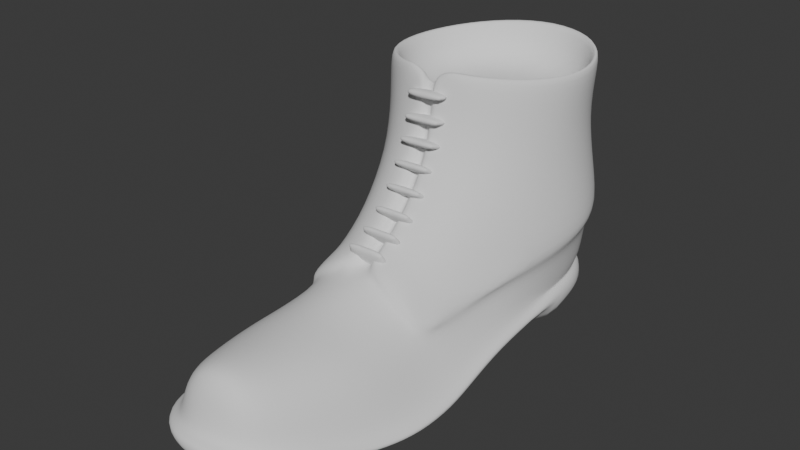 # Source: MilitaryBoots_HIGHPOLY.blend  (saved by Blender 4.3.34; exported with 4.5.12 LTS)
import bpy
from mathutils import Matrix  # noqa: F401  (used for matrix-valued properties, if any)

bpy.ops.wm.read_factory_settings(use_empty=True)
scene = bpy.context.scene
scene.name = 'Scene'

# ---- world
world_world = bpy.data.worlds.new('World'); scene.world = world_world
world_world.use_nodes = True; world_world.node_tree.nodes.clear()
_N = world_world.node_tree.nodes; _L = world_world.node_tree.links
n0 = _N.new('ShaderNodeOutputWorld'); n0.name = 'World Output'; n0.location = (300, 300)
n1 = _N.new('ShaderNodeBackground'); n1.name = 'Background'; n1.location = (10, 300)
n1.inputs[0].default_value = (0.05088, 0.05088, 0.05088, 1.0)
_L.new(n1.outputs[0], n0.inputs[0])
n0.is_active_output = True
world_world.color = (0.05088, 0.05088, 0.05088)
world_world.use_sun_shadow = False
world_world.sun_shadow_jitter_overblur = 0.0

# ---- meshes
me_militaryboots_highpoly = bpy.data.meshes.new('MilitaryBoots_HIGHPOLY')
me_militaryboots_highpoly.from_pydata([(0.1309, 0.07352, 0.0), (0.07739, 0.03675, 0.0), (0.1032, 0.06228, 0.0), (0.16, 0.0666, 0.0), (0.1778, 0.04041, 0.0), (0.1832, 0.0172, 0.0), (0.07191, 0.01345, 0.0), (0.186, -0.02211, 0.0), (0.06891, -0.02484, 0.0), (0.1873, -0.05958, 0.01195), (0.1894, -0.08712, 0.006152), (0.1913, -0.1084, 0.001744), (0.1905, -0.1329, 0.0), (0.186, -0.1532, 0.0005515), (0.1786, -0.1763, 0.003872), (0.1674, -0.2037, 0.009962), (0.1499, -0.2232, 0.01476), (0.07247, -0.05976, 0.01195), (0.07309, -0.08794, 0.006152), (0.07134, -0.1084, 0.001744), (0.06801, -0.1329, 0.0), (0.06801, -0.1532, 0.0005515), (0.07309, -0.1763, 0.003872), (0.08305, -0.2073, 0.009962), (0.1043, -0.2276, 0.01476), (0.1271, -0.2301, 0.01586), (0.186, -0.02211, 0.015), (0.06891, -0.02484, 0.015), (0.1314, 0.06573, 0.025), (0.08366, 0.03375, 0.025), (0.1077, 0.05612, 0.025), (0.1561, 0.05985, 0.025), (0.1716, 0.03708, 0.025), (0.1765, 0.01594, 0.025), (0.07858, 0.01217, 0.025), (0.1793, -0.02255, 0.02499), (0.1805, -0.05953, 0.02194), (0.1827, -0.08776, 0.01602), (0.1845, -0.1084, 0.01168), (0.1795, -0.1532, 0.01034), (0.1724, -0.1763, 0.01333), (0.1617, -0.1995, 0.01899), (0.1463, -0.2167, 0.02316), (0.07926, -0.05974, 0.02192), (0.07476, -0.1532, 0.01044), (0.0795, -0.1763, 0.01345), (0.08878, -0.203, 0.01905), (0.1072, -0.2206, 0.02314), (0.1266, -0.2227, 0.02411), (0.07569, -0.02475, 0.02503), (0.1778, 0.04041, 0.025), (0.1832, 0.0172, 0.025), (0.16, 0.0666, 0.025), (0.07739, 0.03675, 0.025), (0.1032, 0.06228, 0.025), (0.1309, 0.07352, 0.025), (0.07191, 0.01345, 0.025), (0.06891, -0.02484, 0.025), (0.07247, -0.05976, 0.02195), (0.1873, -0.05958, 0.02195), (0.1894, -0.08712, 0.01615), (0.1913, -0.1084, 0.01174), (0.1905, -0.1329, 0.01), (0.186, -0.1532, 0.01055), (0.1786, -0.1763, 0.01387), (0.1674, -0.2037, 0.01996), (0.1499, -0.2232, 0.02476), (0.07309, -0.08794, 0.01615), (0.07134, -0.1084, 0.01174), (0.06801, -0.1329, 0.01), (0.06801, -0.1532, 0.01055), (0.07309, -0.1763, 0.01387), (0.08305, -0.2073, 0.01996), (0.1043, -0.2276, 0.02476), (0.1271, -0.2301, 0.02586), (0.186, -0.02211, 0.025), (0.1707, -0.1329, 0.03674), (0.08736, -0.08533, 0.04278), (0.1484, -0.1093, 0.05884), (0.1259, -0.1763, 0.05676), (0.1253, -0.2012, 0.05812), (0.1495, -0.1763, 0.05231), (0.1435, -0.2004, 0.05311), (0.1027, -0.1763, 0.05168), (0.107, -0.2021, 0.05314), (0.08726, -0.1763, 0.0368), (0.095, -0.2027, 0.03802), (0.1648, -0.1763, 0.03619), (0.1562, -0.1997, 0.03723), (0.1703, -0.1532, 0.03603), (0.1525, -0.1532, 0.05206), (0.1268, -0.1532, 0.05685), (0.1016, -0.1532, 0.0522), (0.08394, -0.1532, 0.03642), (0.1462, -0.214, 0.04064), (0.1262, -0.2175, 0.04374), (0.1065, -0.2168, 0.04075), (0.139, -0.2079, 0.05208), (0.1258, -0.2112, 0.05451), (0.1127, -0.21, 0.05204), (0.1779, 0.03924, 0.03093), (0.1805, 0.01069, 0.02916), (0.16, 0.0666, 0.031), (0.07669, 0.03579, 0.03093), (0.1032, 0.06228, 0.031), (0.1309, 0.07352, 0.031), (0.07409, 0.006501, 0.02908), (0.105, -0.1088, 0.05907), (0.1269, -0.1329, 0.05912), (0.06924, 0.01066, 0.05823), (0.07282, -0.02277, 0.05267), (0.07882, 0.03963, 0.06355), (0.1021, 0.06349, 0.06965), (0.128, 0.07581, 0.07251), (0.1574, 0.06752, 0.07035), (0.1786, 0.04251, 0.06433), (0.1851, 0.01478, 0.05885), (0.1811, -0.01754, 0.05303), (0.081, -0.05401, 0.04772), (0.1725, -0.05415, 0.04747), (0.1259, 0.07279, 0.1633), (0.09804, 0.06302, 0.162), (0.07716, 0.04085, 0.16), (0.06781, 0.01212, 0.1585), (0.0761, -0.01639, 0.1598), (0.09634, -0.03475, 0.1622), (0.1495, -0.03181, 0.1621), (0.1698, -0.01049, 0.1597), (0.1786, 0.01797, 0.1585), (0.1713, 0.046, 0.1597), (0.1538, 0.06604, 0.162), (0.1679, -0.09661, 0.041), (0.1595, -0.1082, 0.04776), (0.1645, -0.1045, 0.04309), (0.08824, -0.09661, 0.04171), (0.09583, -0.108, 0.0492), (0.09102, -0.1047, 0.04425), (0.1838, -0.1329, 0.009972), (0.07967, -0.0877, 0.01616), (0.07779, -0.1084, 0.01134), (0.07476, -0.1329, 0.009924), (0.1494, -0.1328, 0.05252), (0.1037, -0.1328, 0.05327), (0.08361, -0.1329, 0.03682), (0.1693, -0.08215, 0.04279), (0.1225, -0.09077, 0.07204), (0.1278, -0.09074, 0.07208), (0.1254, -0.04397, 0.1384), (0.1203, -0.04408, 0.1385), (0.1221, -0.06907, 0.08814), (0.1275, -0.06902, 0.08815), (0.1214, -0.05146, 0.1124), (0.1266, -0.05137, 0.1124), (0.1368, -0.1071, 0.06405), (0.1289, -0.09872, 0.0682), (0.1312, -0.1046, 0.06622), (0.1149, -0.107, 0.06386), (0.122, -0.09937, 0.06798), (0.1198, -0.1047, 0.06598), (0.1111, -0.03836, 0.1631), (0.12, -0.04304, 0.155), (0.1164, -0.03927, 0.1608), (0.1322, -0.03785, 0.1631), (0.125, -0.04292, 0.155), (0.127, -0.03907, 0.1608), (0.06692, -0.02458, 0.0535), (0.07564, -0.05571, 0.05038), (0.1778, -0.0556, 0.05049), (0.187, -0.01926, 0.05415), (0.1912, 0.01483, 0.05966), (0.1842, 0.04504, 0.06515), (0.161, 0.07252, 0.07113), (0.09841, 0.06846, 0.07002), (0.07343, 0.04273, 0.06382), (0.06303, 0.01102, 0.05857), (0.1275, 0.08199, 0.07309), (0.0822, -0.08659, 0.04602), (0.0949, 0.06777, 0.1608), (0.1253, 0.0784, 0.1623), (0.07225, 0.04391, 0.1587), (0.06211, 0.01214, 0.1574), (0.07114, -0.01948, 0.1593), (0.0935, -0.03974, 0.1623), (0.1748, -0.01339, 0.1595), (0.1526, -0.03665, 0.1624), (0.1843, 0.01793, 0.1579), (0.176, 0.04891, 0.159), (0.1563, 0.0709, 0.1611), (0.06488, 0.0112, 0.1296), (0.0728, -0.02039, 0.1321), (0.07553, 0.04169, 0.1285), (0.09757, 0.06527, 0.1303), (0.1252, 0.07591, 0.1312), (0.1533, 0.06799, 0.1307), (0.1725, 0.04573, 0.1287), (0.1816, 0.01471, 0.1297), (0.1744, -0.01555, 0.1322), (0.09524, -0.04295, 0.136), (0.09707, -0.05172, 0.1116), (0.09937, -0.06878, 0.08858), (0.1017, -0.08936, 0.07356), (0.1524, -0.05069, 0.1115), (0.1516, -0.04164, 0.1359), (0.1517, -0.06805, 0.08866), (0.1501, -0.08883, 0.0738), (0.1517, -0.1113, 0.06371), (0.1016, -0.111, 0.06379), (0.06592, 0.01125, 0.09486), (0.07446, -0.02453, 0.09827), (0.07657, 0.04165, 0.09546), (0.09909, 0.06637, 0.09904), (0.1268, 0.07729, 0.1009), (0.1569, 0.06984, 0.09965), (0.1772, 0.04512, 0.09593), (0.1852, 0.01525, 0.09519), (0.1767, -0.02101, 0.09863), (0.08688, -0.06195, 0.06892), (0.1654, -0.06155, 0.06911), (0.1639, -0.1096, 0.05189), (0.1692, -0.1056, 0.04706), (0.1727, -0.09744, 0.0449), (0.09122, -0.1096, 0.05307), (0.08306, -0.09716, 0.04511), (0.086, -0.1056, 0.04783), (0.1742, -0.08343, 0.04647), (0.1271, -0.05655, 0.115), (0.1259, -0.04812, 0.1394), (0.1201, -0.04828, 0.1394), (0.121, -0.0567, 0.115), (0.1278, -0.0733, 0.09236), (0.1216, -0.07341, 0.0923), (0.1281, -0.09377, 0.07728), (0.1219, -0.09385, 0.07721), (0.1326, -0.1068, 0.0719), (0.113, -0.1095, 0.06924), (0.1386, -0.1095, 0.06951), (0.1294, -0.1007, 0.074), (0.1183, -0.1069, 0.07162), (0.1215, -0.1014, 0.07376), (0.1197, -0.04654, 0.1554), (0.1158, -0.04545, 0.1612), (0.1097, -0.04392, 0.1635), (0.1254, -0.04637, 0.1554), (0.1337, -0.0434, 0.1636), (0.1277, -0.04519, 0.1613), (0.1193, -0.03924, 0.155), (0.1248, -0.0393, 0.155), (0.1257, 0.06807, 0.1342), (0.1006, 0.05927, 0.1342), (0.08063, 0.03943, 0.1342), (0.07343, 0.01344, 0.1342), (0.08089, -0.01222, 0.1342), (0.09911, -0.02875, 0.1342), (0.147, -0.0261, 0.1342), (0.1653, -0.006911, 0.1342), (0.1734, 0.01867, 0.1342), (0.1666, 0.04395, 0.1342), (0.1508, 0.06199, 0.1342), (0.1094, -0.03207, 0.1342), (0.1165, -0.03325, 0.1342), (0.1355, -0.03113, 0.1342), (0.1269, -0.03328, 0.1342), (0.1239, 0.01746, 0.1342), (0.1123, -0.09677, 0.06035), (0.1121, -0.09219, 0.06258), (0.1385, -0.09589, 0.06053), (0.1383, -0.09132, 0.06276), (0.1169, -0.1051, 0.07775), (0.1126, -0.1034, 0.0739), (0.1139, -0.1046, 0.07662), (0.1124, -0.09879, 0.07613), (0.1167, -0.1005, 0.07998), (0.1137, -0.1001, 0.07885), (0.1388, -0.1025, 0.07408), (0.1346, -0.1045, 0.07792), (0.1376, -0.1039, 0.0768), (0.1344, -0.09995, 0.08015), (0.1386, -0.09791, 0.07631), (0.1374, -0.09929, 0.07903), (0.1123, -0.08254, 0.06756), (0.1121, -0.07846, 0.07061), (0.1385, -0.08171, 0.0679), (0.1383, -0.07764, 0.07095), (0.1169, -0.09395, 0.08309), (0.1126, -0.09156, 0.07963), (0.1139, -0.09332, 0.08206), (0.1124, -0.08748, 0.08268), (0.1167, -0.08987, 0.08614), (0.1137, -0.08924, 0.08511), (0.1388, -0.09073, 0.07997), (0.1346, -0.09345, 0.08336), (0.1376, -0.09259, 0.08239), (0.1344, -0.08937, 0.08641), (0.1386, -0.08665, 0.08302), (0.1374, -0.08851, 0.08543), (0.112, -0.07066, 0.07604), (0.1118, -0.06678, 0.07934), (0.1382, -0.06986, 0.07643), (0.138, -0.06598, 0.07973), (0.1165, -0.08304, 0.09081), (0.1122, -0.08043, 0.08751), (0.1135, -0.08234, 0.08983), (0.112, -0.07655, 0.09082), (0.1164, -0.07916, 0.09412), (0.1133, -0.07846, 0.09313), (0.1384, -0.07962, 0.08791), (0.1342, -0.08255, 0.09112), (0.1372, -0.08163, 0.09019), (0.134, -0.07868, 0.09442), (0.1382, -0.07575, 0.09121), (0.137, -0.07775, 0.0935), (0.1113, -0.05764, 0.08821), (0.1111, -0.0546, 0.09229), (0.1375, -0.05695, 0.08878), (0.1373, -0.0539, 0.09285), (0.1158, -0.07299, 0.09988), (0.1115, -0.06971, 0.09724), (0.1128, -0.07209, 0.09908), (0.1113, -0.06666, 0.1013), (0.1157, -0.06994, 0.104), (0.1126, -0.06904, 0.1032), (0.1377, -0.06902, 0.0978), (0.1335, -0.07258, 0.1003), (0.1365, -0.07148, 0.09959), (0.1333, -0.06954, 0.1044), (0.1375, -0.06597, 0.1019), (0.1363, -0.06843, 0.1037), (0.1104, -0.04876, 0.1004), (0.1102, -0.04604, 0.1047), (0.1366, -0.04811, 0.101), (0.1364, -0.04539, 0.1053), (0.115, -0.06496, 0.1109), (0.1106, -0.06149, 0.1085), (0.1119, -0.064, 0.1101), (0.1104, -0.05877, 0.1128), (0.1148, -0.06224, 0.1152), (0.1117, -0.06128, 0.1144), (0.1368, -0.06084, 0.1091), (0.1326, -0.06459, 0.1113), (0.1356, -0.06344, 0.1107), (0.1324, -0.06187, 0.1156), (0.1366, -0.05812, 0.1134), (0.1354, -0.06071, 0.115), (0.1105, -0.04167, 0.1158), (0.1104, -0.03998, 0.1207), (0.1368, -0.04117, 0.1166), (0.1366, -0.03949, 0.1214), (0.1151, -0.0598, 0.1224), (0.1108, -0.05589, 0.1208), (0.1121, -0.0587, 0.1219), (0.1106, -0.0542, 0.1256), (0.115, -0.05812, 0.1272), (0.1119, -0.05702, 0.1267), (0.137, -0.05539, 0.1216), (0.1328, -0.05954, 0.1229), (0.1358, -0.05827, 0.1226), (0.1326, -0.05785, 0.1277), (0.1368, -0.0537, 0.1264), (0.1356, -0.05659, 0.1274), (0.1102, -0.03653, 0.1297), (0.11, -0.03544, 0.1346), (0.1364, -0.03613, 0.1305), (0.1362, -0.03504, 0.1354), (0.1148, -0.05533, 0.1339), (0.1104, -0.05125, 0.1329), (0.1117, -0.05418, 0.1336), (0.1103, -0.05016, 0.1379), (0.1146, -0.05424, 0.1389), (0.1116, -0.05309, 0.1386), (0.1366, -0.05085, 0.1337), (0.1324, -0.05513, 0.1345), (0.1354, -0.05383, 0.1343), (0.1323, -0.05404, 0.1394), (0.1365, -0.04976, 0.1387), (0.1353, -0.05274, 0.1393), (0.11, -0.04184, 0.1457), (0.1098, -0.04129, 0.1507), (0.1362, -0.04152, 0.1465), (0.136, -0.04097, 0.1516), (0.1144, -0.05209, 0.1469), (0.1101, -0.04793, 0.1463), (0.1114, -0.05091, 0.1467), (0.1099, -0.04738, 0.1514), (0.1142, -0.05155, 0.152), (0.1112, -0.05036, 0.1518), (0.1363, -0.04762, 0.1472), (0.1321, -0.05195, 0.1475), (0.1351, -0.05065, 0.1475), (0.1319, -0.0514, 0.1526), (0.1361, -0.04707, 0.1522), (0.1349, -0.0501, 0.1525)], [], [(0, 3, 2), (3, 4, 1, 2), (4, 5, 6, 1), (27, 26, 9, 17), (10, 18, 17, 9), (11, 19, 18, 10), (12, 20, 19, 11), (13, 21, 20, 12), (14, 22, 21, 13), (15, 23, 22, 14), (16, 24, 23, 15), (25, 24, 16), (5, 7, 8, 6), (8, 7, 26, 27), (15, 14, 64, 65), (1, 6, 56, 53), (16, 15, 65, 66), (9, 26, 75, 59), (17, 18, 67, 58), (18, 19, 68, 67), (19, 20, 69, 68), (106, 109, 111, 103), (20, 21, 70, 69), (57, 56, 27), (21, 22, 71, 70), (27, 17, 58, 57), (22, 23, 72, 71), (10, 9, 59, 60), (8, 27, 56, 6), (5, 4, 50, 51), (23, 24, 73, 72), (11, 10, 60, 61), (4, 3, 52, 50), (24, 25, 74, 73), (12, 11, 61, 62), (2, 1, 53, 54), (25, 16, 66, 74), (13, 12, 62, 63), (0, 2, 54, 55), (14, 13, 63, 64), (3, 0, 55, 52), (32, 33, 51, 50), (31, 32, 50, 52), (29, 30, 54, 53), (30, 28, 55, 54), (28, 31, 52, 55), (34, 29, 53, 56), (49, 34, 56, 57), (43, 49, 57, 58), (36, 37, 60, 59), (37, 38, 61, 60), (38, 137, 62, 61), (137, 39, 63, 62), (39, 40, 64, 63), (40, 41, 65, 64), (41, 42, 66, 65), (138, 43, 58, 67), (139, 138, 67, 68), (140, 139, 68, 69), (44, 140, 69, 70), (45, 44, 70, 71), (46, 45, 71, 72), (47, 46, 72, 73), (48, 47, 73, 74), (42, 48, 74, 66), (33, 35, 75, 51), (35, 36, 59, 75), (86, 85, 45, 46), (82, 81, 79, 80), (80, 79, 83, 84), (88, 87, 81, 82), (41, 40, 87, 88), (84, 83, 85, 86), (39, 89, 87, 40), (89, 90, 81, 87), (90, 91, 79, 81), (91, 92, 83, 79), (92, 93, 85, 83), (93, 44, 45, 85), (137, 76, 89, 39), (76, 141, 90, 89), (141, 108, 91, 90), (108, 142, 92, 91), (142, 143, 93, 92), (143, 140, 44, 93), (98, 97, 82, 80), (99, 98, 80, 84), (47, 48, 95, 96), (48, 42, 94, 95), (96, 95, 98, 99), (95, 94, 97, 98), (47, 96, 86, 46), (84, 86, 96, 99), (42, 41, 88, 94), (82, 97, 94, 88), (137, 38, 133, 76), (102, 114, 115, 100), (105, 113, 114, 102), (104, 112, 113, 105), (103, 111, 112, 104), (101, 100, 115, 116), (43, 118, 110, 49), (77, 118, 43, 138), (36, 119, 144, 37), (49, 106, 34), (49, 110, 109, 106), (33, 32, 100, 101), (32, 31, 102, 100), (31, 28, 105, 102), (28, 30, 104, 105), (30, 29, 103, 104), (29, 34, 106, 103), (35, 117, 119, 36), (117, 35, 101, 116), (35, 33, 101), (118, 77, 176, 166), (153, 78, 205, 235), (78, 132, 218, 205), (155, 153, 235, 233), (154, 155, 233, 236), (146, 154, 236, 231), (241, 240, 161, 159), (163, 147, 226, 242), (246, 245, 160, 163), (125, 182, 241, 159), (164, 246, 163), (114, 113, 175, 171), (148, 160, 239, 227), (113, 112, 172, 175), (120, 130, 187, 178), (109, 110, 165, 174), (130, 129, 186, 187), (111, 109, 174, 173), (145, 149, 230, 232), (129, 128, 185, 186), (131, 144, 224, 220), (112, 111, 173, 172), (150, 146, 231, 229), (128, 127, 183, 185), (216, 199, 198, 208), (140, 143, 136, 139), (136, 134, 77, 138, 139), (133, 132, 78, 141, 76), (115, 114, 171, 170), (127, 126, 184, 183), (116, 115, 170, 169), (149, 151, 228, 230), (125, 124, 181, 182), (144, 119, 167, 224), (117, 116, 169, 168), (152, 150, 229, 225), (124, 123, 180, 181), (136, 135, 221, 223), (119, 117, 168, 167), (123, 122, 179, 180), (152, 147, 148, 151), (150, 152, 151, 149), (146, 150, 149, 145), (134, 136, 223, 222), (110, 118, 166, 165), (151, 148, 227, 228), (122, 121, 177, 179), (157, 145, 232, 238), (77, 134, 222, 176), (121, 120, 178, 177), (145, 157, 154, 146), (154, 157, 158, 155), (108, 158, 156, 107, 142), (158, 108, 155), (158, 157, 238, 237), (135, 107, 206, 221), (147, 152, 225, 226), (156, 158, 237, 234), (133, 131, 220, 219), (107, 156, 234, 206), (132, 133, 219, 218), (147, 163, 160, 148), (188, 189, 181, 180), (190, 188, 180, 179), (191, 190, 179, 177), (192, 191, 177, 178), (193, 192, 178, 187), (194, 193, 187, 186), (195, 194, 186, 185), (196, 195, 185, 183), (234, 237, 200, 206), (201, 225, 229, 203), (202, 226, 225, 201), (227, 197, 198, 228), (228, 198, 199, 230), (230, 199, 200, 232), (203, 229, 231, 204), (168, 169, 214, 215), (215, 214, 195, 196), (169, 170, 213, 214), (214, 213, 194, 195), (170, 171, 212, 213), (213, 212, 193, 194), (171, 175, 211, 212), (212, 211, 192, 193), (175, 172, 210, 211), (211, 210, 191, 192), (172, 173, 209, 210), (210, 209, 190, 191), (173, 174, 207, 209), (209, 207, 188, 190), (174, 165, 208, 207), (207, 208, 189, 188), (182, 181, 189, 197), (184, 202, 196, 183), (201, 203, 217, 215), (233, 235, 205, 204), (197, 189, 208, 198), (215, 196, 202, 201), (206, 200, 223, 221), (176, 200, 199, 216), (168, 215, 217), (216, 208, 165), (205, 218, 219, 204), (224, 204, 219, 220), (222, 223, 200, 176), (236, 233, 204, 231), (237, 238, 232, 200), (202, 244, 242, 226), (240, 197, 227, 239), (244, 202, 184, 243), (162, 243, 184, 126), (164, 163, 242, 244), (162, 164, 244, 243), (161, 240, 239, 160), (160, 245, 161), (159, 161, 245, 259, 258), (128, 129, 256, 255), (120, 121, 248, 247), (245, 246, 261, 259), (129, 130, 257, 256), (121, 122, 249, 248), (125, 159, 258, 252), (130, 120, 247, 257), (122, 123, 250, 249), (123, 124, 251, 250), (162, 126, 253, 260), (124, 125, 252, 251), (126, 127, 254, 253), (127, 128, 255, 254), (252, 258, 262), (253, 254, 262), (260, 253, 262), (254, 255, 262), (261, 260, 262), (255, 256, 262), (247, 248, 262), (256, 257, 262), (248, 249, 262), (259, 261, 262), (257, 247, 262), (249, 250, 262), (250, 251, 262), (258, 259, 262), (251, 252, 262), (276, 271, 267, 274), (266, 277, 273, 265), (263, 268, 270, 264), (264, 266, 265, 263), (264, 270, 272, 271, 276, 278, 277, 266), (267, 271, 272, 269), (269, 272, 270, 268), (276, 274, 275, 278), (278, 275, 273, 277), (265, 273, 275, 274, 267, 269, 268, 263), (292, 287, 283, 290), (282, 293, 289, 281), (279, 284, 286, 280), (280, 282, 281, 279), (280, 286, 288, 287, 292, 294, 293, 282), (283, 287, 288, 285), (285, 288, 286, 284), (292, 290, 291, 294), (294, 291, 289, 293), (281, 289, 291, 290, 283, 285, 284, 279), (308, 303, 299, 306), (298, 309, 305, 297), (295, 300, 302, 296), (296, 298, 297, 295), (296, 302, 304, 303, 308, 310, 309, 298), (299, 303, 304, 301), (301, 304, 302, 300), (308, 306, 307, 310), (310, 307, 305, 309), (297, 305, 307, 306, 299, 301, 300, 295), (324, 319, 315, 322), (314, 325, 321, 313), (311, 316, 318, 312), (312, 314, 313, 311), (312, 318, 320, 319, 324, 326, 325, 314), (315, 319, 320, 317), (317, 320, 318, 316), (324, 322, 323, 326), (326, 323, 321, 325), (313, 321, 323, 322, 315, 317, 316, 311), (340, 335, 331, 338), (330, 341, 337, 329), (327, 332, 334, 328), (328, 330, 329, 327), (328, 334, 336, 335, 340, 342, 341, 330), (331, 335, 336, 333), (333, 336, 334, 332), (340, 338, 339, 342), (342, 339, 337, 341), (329, 337, 339, 338, 331, 333, 332, 327), (356, 351, 347, 354), (346, 357, 353, 345), (343, 348, 350, 344), (344, 346, 345, 343), (344, 350, 352, 351, 356, 358, 357, 346), (347, 351, 352, 349), (349, 352, 350, 348), (356, 354, 355, 358), (358, 355, 353, 357), (345, 353, 355, 354, 347, 349, 348, 343), (372, 367, 363, 370), (362, 373, 369, 361), (359, 364, 366, 360), (360, 362, 361, 359), (360, 366, 368, 367, 372, 374, 373, 362), (363, 367, 368, 365), (365, 368, 366, 364), (372, 370, 371, 374), (374, 371, 369, 373), (361, 369, 371, 370, 363, 365, 364, 359), (388, 383, 379, 386), (378, 389, 385, 377), (375, 380, 382, 376), (376, 378, 377, 375), (376, 382, 384, 383, 388, 390, 389, 378), (379, 383, 384, 381), (381, 384, 382, 380), (388, 386, 387, 390), (390, 387, 385, 389), (377, 385, 387, 386, 379, 381, 380, 375), (75, 26, 51), (7, 5, 51, 26), (204, 224, 217, 203), (135, 136, 143, 142, 107), (133, 38, 37, 144, 131), (153, 155, 108, 141, 78), (167, 168, 217, 224), (216, 165, 166, 176), (197, 240, 241, 182), (164, 162, 260, 261, 246)])
me_militaryboots_highpoly.polygons.foreach_set('use_smooth', [True] * 350)
_uv = me_militaryboots_highpoly.uv_layers.new(name='UVMap')
_uv.uv.foreach_set('vector', [0.0, 0.0, 0.0, 0.0, 0.0, 0.0, 0.0, 0.0, 0.0, 0.0, 0.0, 0.0, 0.0, 0.0, 0.0, 0.0, 0.0, 0.0, 0.0, 0.0, 0.0, 0.0, 0.0, 0.0, 0.0, 0.0, 0.0, 0.0, 0.0, 0.0, 0.0, 0.0, 0.0, 0.0, 0.0, 0.0, 0.0, 0.0, 0.0, 0.0, 0.0, 0.0, 0.0, 0.0, 0.0, 0.0, 0.0, 0.0, 0.0, 0.0, 0.0, 0.0, 0.0, 0.0, 0.0, 0.0, 0.0, 0.0, 0.0, 0.0, 0.0, 0.0, 0.0, 0.0, 0.0, 0.0, 0.0, 0.0, 0.0, 0.0, 0.0, 0.0, 0.0, 0.0, 0.0, 0.0, 0.0, 0.0, 0.0, 0.0, 0.0, 0.0, 0.0, 0.0, 0.0, 0.0, 0.0, 0.0, 0.0, 0.0, 0.0, 0.0, 0.0, 0.0, 0.0, 0.0, 0.0, 0.0, 0.0, 0.0, 0.0, 0.0, 0.0, 0.0, 0.0, 0.0, 0.0, 0.0, 0.0, 0.0, 0.0, 0.0, 0.0, 0.0, 0.0, 0.0, 0.0, 0.0, 0.0, 0.0, 0.0, 0.0, 0.0, 0.0, 0.0, 0.0, 0.0, 0.0, 0.0, 0.0, 0.0, 0.0, 0.0, 0.0, 0.0, 0.0, 0.0, 0.0, 0.0, 0.0, 0.0, 0.0, 0.0, 0.0, 0.0, 0.0, 0.0, 0.0, 0.0, 0.0, 0.0, 0.0, 0.0, 0.0, 0.0, 0.0, 0.0, 0.0, 0.0, 0.0, 0.0, 0.0, 0.0, 0.0, 0.0, 0.0, 0.0, 0.0, 0.0, 0.0, 0.0, 0.0, 0.0, 0.0, 0.0, 0.0, 0.0, 0.0, 0.0, 0.0, 0.0, 0.0, 0.0, 0.0, 0.0, 0.0, 0.0, 0.0, 0.0, 0.0, 0.0, 0.0, 0.0, 0.0, 0.0, 0.0, 0.0, 0.0, 0.0, 0.0, 0.0, 0.0, 0.0, 0.0, 0.0, 0.0, 0.0, 0.0, 0.0, 0.0, 0.0, 0.0, 0.0, 0.0, 0.0, 0.0, 0.0, 0.0, 0.0, 0.0, 0.0, 0.0, 0.0, 0.0, 0.0, 0.0, 0.0, 0.0, 0.0, 0.0, 0.0, 0.0, 0.0, 0.0, 0.0, 0.0, 0.0, 0.0, 0.0, 0.0, 0.0, 0.0, 0.0, 0.0, 0.0, 0.0, 0.0, 0.0, 0.0, 0.0, 0.0, 0.0, 0.0, 0.0, 0.0, 0.0, 0.0, 0.0, 0.0, 0.0, 0.0, 0.0, 0.0, 0.0, 0.0, 0.0, 0.0, 0.0, 0.0, 0.0, 0.0, 0.0, 0.0, 0.0, 0.0, 0.0, 0.0, 0.0, 0.0, 0.0, 0.0, 0.0, 0.0, 0.0, 0.0, 0.0, 0.0, 0.0, 0.0, 0.0, 0.0, 0.0, 0.0, 0.0, 0.0, 0.0, 0.0, 0.0, 0.0, 0.0, 0.0, 0.0, 0.0, 0.0, 0.0, 0.0, 0.0, 0.0, 0.0, 0.0, 0.0, 0.0, 0.0, 0.0, 0.0, 0.0, 0.0, 0.0, 0.0, 0.0, 0.0, 0.0, 0.0, 0.0, 0.0, 0.0, 0.0, 0.0, 0.0, 0.0, 0.0, 0.0, 0.0, 0.0, 0.0, 0.0, 0.0, 0.0, 0.0, 0.0, 0.0, 0.0, 0.0, 0.0, 0.0, 0.0, 0.0, 0.0, 0.0, 0.0, 0.0, 0.0, 0.0, 0.0, 0.0, 0.0, 0.0, 0.0, 0.0, 0.0, 0.0, 0.0, 0.0, 0.0, 0.0, 0.0, 0.0, 0.0, 0.0, 0.0, 0.0, 0.0, 0.0, 0.0, 0.0, 0.0, 0.0, 0.0, 0.0, 0.0, 0.0, 0.0, 0.0, 0.0, 0.0, 0.0, 0.0, 0.0, 0.0, 0.0, 0.0, 0.0, 0.0, 0.0, 0.0, 0.0, 0.0, 0.0, 0.0, 0.0, 0.0, 0.0, 0.0, 0.0, 0.0, 0.0, 0.0, 0.0, 0.0, 0.0, 0.0, 0.0, 0.0, 0.0, 0.0, 0.0, 0.0, 0.0, 0.0, 0.0, 0.0, 0.0, 0.0, 0.0, 0.0, 0.0, 0.0, 0.0, 0.0, 0.0, 0.0, 0.0, 0.0, 0.0, 0.0, 0.0, 0.0, 0.0, 0.0, 0.0, 0.0, 0.0, 0.0, 0.0, 0.0, 0.0, 0.0, 0.0, 0.0, 0.0, 0.0, 0.0, 0.0, 0.0, 0.0, 0.0, 0.0, 0.0, 0.0, 0.0, 0.0, 0.0, 0.0, 0.0, 0.0, 0.0, 0.0, 0.0, 0.0, 0.0, 0.0, 0.0, 0.0, 0.0, 0.0, 0.0, 0.0, 0.0, 0.0, 0.0, 0.0, 0.0, 0.0, 0.0, 0.0, 0.0, 0.0, 0.0, 0.0, 0.0, 0.0, 0.0, 0.0, 0.0, 0.0, 0.0, 0.0, 0.0, 0.0, 0.0, 0.0, 0.0, 0.0, 0.0, 0.0, 0.0, 0.0, 0.0, 0.0, 0.0, 0.0, 0.0, 0.0, 0.0, 0.0, 0.0, 0.0, 0.0, 0.0, 0.0, 0.0, 0.0, 0.0, 0.0, 0.0, 0.0, 0.0, 0.0, 0.0, 0.0, 0.0, 0.0, 0.0, 0.0, 0.0, 0.0, 0.0, 0.0, 0.0, 0.0, 0.0, 0.0, 0.0, 0.0, 0.0, 0.0, 0.0, 0.0, 0.0, 0.0, 0.0, 0.0, 0.0, 0.0, 0.0, 0.0, 0.0, 0.0, 0.0, 0.0, 0.0, 0.0, 0.0, 0.0, 0.0, 0.0, 0.0, 0.0, 0.0, 0.0, 0.0, 0.0, 0.0, 0.0, 0.0, 0.0, 0.0, 0.0, 0.0, 0.0, 0.0, 0.0, 0.0, 0.0, 0.0, 0.0, 0.0, 0.0, 0.0, 0.0, 0.0, 0.0, 0.0, 0.0, 0.0, 0.0, 0.0, 0.0, 0.0, 0.0, 0.0, 0.0, 0.0, 0.0, 0.0, 0.0, 0.0, 0.0, 0.0, 0.0, 0.0, 0.0, 0.0, 0.0, 0.0, 0.0, 0.0, 0.0, 0.0, 0.0, 0.0, 0.0, 0.0, 0.0, 0.0, 0.0, 0.0, 0.0, 0.0, 0.0, 0.0, 0.0, 0.0, 0.0, 0.0, 0.0, 0.0, 0.0, 0.0, 0.0, 0.0, 0.0, 0.0, 0.0, 0.0, 0.0, 0.0, 0.0, 0.0, 0.0, 0.0, 0.0, 0.0, 0.0, 0.0, 0.0, 0.0, 0.0, 0.0, 0.0, 0.0, 0.0, 0.0, 0.0, 0.0, 0.0, 0.0, 0.0, 0.0, 0.0, 0.0, 0.0, 0.0, 0.0, 0.0, 0.0, 0.0, 0.0, 0.0, 0.0, 0.0, 0.0, 0.0, 0.0, 0.0, 0.0, 0.0, 0.0, 0.0, 0.0, 0.0, 0.0, 0.0, 0.0, 0.0, 0.0, 0.0, 0.0, 0.0, 0.0, 0.0, 0.0, 0.0, 0.0, 0.0, 0.0, 0.0, 0.0, 0.0, 0.0, 0.0, 0.0, 0.0, 0.0, 0.0, 0.0, 0.0, 0.0, 0.0, 0.0, 0.0, 0.0, 0.0, 0.0, 0.0, 0.0, 0.0, 0.0, 0.0, 0.0, 0.0, 0.0, 0.0, 0.0, 0.0, 0.0, 0.0, 0.0, 0.0, 0.0, 0.0, 0.0, 0.0, 0.0, 0.0, 0.0, 0.0, 0.0, 0.0, 0.0, 0.0, 0.0, 0.0, 0.0, 0.0, 0.0, 0.0, 0.0, 0.0, 0.0, 0.0, 0.0, 0.0, 0.0, 0.0, 0.0, 0.0, 0.0, 0.0, 0.0, 0.0, 0.0, 0.0, 0.0, 0.0, 0.0, 0.0, 0.0, 0.0, 0.0, 0.0, 0.0, 0.0, 0.0, 0.0, 0.0, 0.0, 0.0, 0.0, 0.0, 0.0, 0.0, 0.0, 0.0, 0.0, 0.0, 0.0, 0.0, 0.0, 0.0, 0.0, 0.0, 0.0, 0.0, 0.0, 0.0, 0.0, 0.0, 0.0, 0.0, 0.0, 0.0, 0.0, 0.0, 0.0, 0.0, 0.0, 0.0, 0.0, 0.0, 0.0, 0.0, 0.0, 0.0, 0.0, 0.0, 0.0, 0.0, 0.0, 0.0, 0.0, 0.0, 0.0, 0.0, 0.0, 0.0, 0.0, 0.0, 0.0, 0.0, 0.0, 0.0, 0.0, 0.0, 0.0, 0.0, 0.0, 0.0, 0.0, 0.0, 0.0, 0.0, 0.0, 0.0, 0.0, 0.0, 0.0, 0.0, 0.0, 0.0, 0.0, 0.0, 0.0, 0.0, 0.0, 0.0, 0.0, 0.0, 0.0, 0.0, 0.0, 0.0, 0.0, 0.0, 0.0, 0.0, 0.0, 0.0, 0.0, 0.0, 0.0, 0.0, 0.0, 0.0, 0.0, 0.0, 0.0, 0.0, 0.0, 0.0, 0.0, 0.0, 0.0, 0.0, 0.0, 0.0, 0.0, 0.0, 0.0, 0.0, 0.0, 0.0, 0.0, 0.0, 0.0, 0.0, 0.0, 0.0, 0.0, 0.0, 0.0, 0.0, 0.0, 0.0, 0.0, 0.0, 0.0, 0.0, 0.0, 0.0, 0.0, 0.0, 0.0, 0.0, 0.0, 0.0, 0.0, 0.0, 0.0, 0.0, 0.0, 0.0, 0.0, 0.0, 0.0, 0.0, 0.0, 0.0, 0.0, 0.0, 0.0, 0.0, 0.0, 0.0, 0.0, 0.0, 0.0, 0.0, 0.0, 0.0, 0.0, 0.0, 0.0, 0.0, 0.0, 0.0, 0.0, 0.0, 0.0, 0.0, 0.0, 0.0, 0.0, 0.0, 0.0, 0.0, 0.0, 0.0, 0.0, 0.0, 0.0, 0.0, 0.0, 0.0, 0.0, 0.0, 0.0, 0.0, 0.0, 0.0, 0.0, 0.0, 0.0, 0.0, 0.0, 0.0, 0.0, 0.0, 0.0, 0.0, 0.0, 0.0, 0.0, 0.0, 0.0, 0.0, 0.0, 0.0, 0.0, 0.0, 0.0, 0.0, 0.0, 0.0, 0.0, 0.0, 0.0, 0.0, 0.0, 0.0, 0.0, 0.0, 0.0, 0.0, 0.0, 0.0, 0.0, 0.0, 0.0, 0.0, 0.0, 0.0, 0.0, 0.0, 0.0, 0.0, 0.0, 0.0, 0.0, 0.0, 0.0, 0.0, 0.0, 0.0, 0.0, 0.0, 0.0, 0.0, 0.0, 0.0, 0.0, 0.0, 0.0, 0.0, 0.0, 0.0, 0.0, 0.0, 0.0, 0.0, 0.0, 0.0, 0.0, 0.0, 0.0, 0.0, 0.0, 0.0, 0.0, 0.0, 0.0, 0.0, 0.0, 0.0, 0.0, 0.0, 0.0, 0.0, 0.0, 0.0, 0.0, 0.0, 0.0, 0.0, 0.0, 0.0, 0.0, 0.0, 0.0, 0.0, 0.0, 0.0, 0.0, 0.0, 0.0, 0.0, 0.0, 0.0, 0.0, 0.0, 0.0, 0.0, 0.0, 0.0, 0.0, 0.0, 0.0, 0.0, 0.0, 0.0, 0.0, 0.0, 0.0, 0.0, 0.0, 0.0, 0.0, 0.0, 0.0, 0.0, 0.0, 0.0, 0.0, 0.0, 0.0, 0.0, 0.0, 0.0, 0.0, 0.0, 0.0, 0.0, 0.0, 0.0, 0.0, 0.0, 0.0, 0.0, 0.0, 0.0, 0.0, 0.0, 0.0, 0.0, 0.0, 0.0, 0.0, 0.0, 0.0, 0.0, 0.0, 0.0, 0.0, 0.0, 0.0, 0.0, 0.0, 0.0, 0.0, 0.0, 0.0, 0.0, 0.0, 0.0, 0.0, 0.0, 0.0, 0.0, 0.0, 0.0, 0.0, 0.0, 0.0, 0.0, 0.0, 0.0, 0.0, 0.0, 0.0, 0.0, 0.0, 0.0, 0.0, 0.0, 0.0, 0.0, 0.0, 0.0, 0.0, 0.0, 0.0, 0.0, 0.0, 0.0, 0.0, 0.0, 0.0, 0.0, 0.0, 0.0, 0.0, 0.0, 0.0, 0.0, 0.0, 0.0, 0.0, 0.0, 0.0, 0.0, 0.0, 0.0, 0.0, 0.0, 0.0, 0.0, 0.0, 0.0, 0.0, 0.0, 0.0, 0.0, 0.0, 0.0, 0.0, 0.0, 0.0, 0.0, 0.0, 0.0, 0.0, 0.0, 0.0, 0.0, 0.0, 0.0, 0.0, 0.0, 0.0, 0.0, 0.0, 0.0, 0.0, 0.0, 0.0, 0.0, 0.0, 0.0, 0.0, 0.0, 0.0, 0.0, 0.0, 0.0, 0.0, 0.0, 0.0, 0.0, 0.0, 0.0, 0.0, 0.0, 0.0, 0.0, 0.0, 0.0, 0.0, 0.0, 0.0, 0.0, 0.0, 0.0, 0.0, 0.0, 0.0, 0.0, 0.0, 0.0, 0.0, 0.0, 0.0, 0.0, 0.0, 0.0, 0.0, 0.0, 0.0, 0.0, 0.0, 0.0, 0.0, 0.0, 0.0, 0.0, 0.0, 0.0, 0.0, 0.0, 0.0, 0.0, 0.0, 0.0, 0.0, 0.0, 0.0, 0.0, 0.0, 0.0, 0.0, 0.0, 0.0, 0.0, 0.0, 0.0, 0.0, 0.0, 0.0, 0.0, 0.0, 0.0, 0.0, 0.0, 0.0, 0.0, 0.0, 0.0, 0.0, 0.0, 0.0, 0.0, 0.0, 0.0, 0.0, 0.0, 0.0, 0.0, 0.0, 0.0, 0.0, 0.0, 0.0, 0.0, 0.0, 0.0, 0.0, 0.0, 0.0, 0.0, 0.0, 0.0, 0.0, 0.0, 0.0, 0.0, 0.0, 0.0, 0.0, 0.0, 0.0, 0.0, 0.0, 0.0, 0.0, 0.0, 0.0, 0.0, 0.0, 0.0, 0.0, 0.0, 0.0, 0.0, 0.0, 0.0, 0.0, 0.0, 0.0, 0.0, 0.0, 0.0, 0.0, 0.0, 0.0, 0.0, 0.0, 0.0, 0.0, 0.0, 0.0, 0.0, 0.0, 0.0, 0.0, 0.0, 0.0, 0.0, 0.0, 0.0, 0.0, 0.0, 0.0, 0.0, 0.0, 0.0, 0.0, 0.0, 0.0, 0.0, 0.0, 0.0, 0.0, 0.0, 0.0, 0.0, 0.0, 0.0, 0.0, 0.0, 0.0, 0.0, 0.0, 0.0, 0.0, 0.0, 0.0, 0.0, 0.0, 0.0, 0.0, 0.0, 0.0, 0.0, 0.0, 0.0, 0.0, 0.0, 0.0, 0.0, 0.0, 0.0, 0.0, 0.0, 0.0, 0.0, 0.0, 0.0, 0.0, 0.0, 0.0, 0.0, 0.0, 0.0, 0.0, 0.0, 0.0, 0.0, 0.0, 0.0, 0.0, 0.0, 0.0, 0.0, 0.0, 0.0, 0.0, 0.0, 0.0, 0.0, 0.0, 0.0, 0.0, 0.0, 0.0, 0.0, 0.0, 0.0, 0.0, 0.0, 0.0, 0.0, 0.0, 0.0, 0.0, 0.0, 0.0, 0.0, 0.0, 0.0, 0.0, 0.0, 0.0, 0.0, 0.0, 0.0, 0.0, 0.0, 0.0, 0.0, 0.0, 0.0, 0.0, 0.0, 0.0, 0.0, 0.0, 0.0, 0.0, 0.0, 0.0, 0.0, 0.0, 0.0, 0.0, 0.0, 0.0, 0.0, 0.0, 0.0, 0.0, 0.0, 0.0, 0.0, 0.0, 0.0, 0.0, 0.0, 0.0, 0.0, 0.0, 0.0, 0.0, 0.0, 0.0, 0.0, 0.0, 0.0, 0.0, 0.0, 0.0, 0.0, 0.0, 0.0, 0.0, 0.0, 0.0, 0.0, 0.0, 0.0, 0.0, 0.0, 0.0, 0.0, 0.0, 0.0, 0.0, 0.0, 0.0, 0.0, 0.0, 0.0, 0.0, 0.0, 0.0, 0.0, 0.0, 0.0, 0.0, 0.0, 0.0, 0.0, 0.0, 0.0, 0.0, 0.0, 0.0, 0.0, 0.0, 0.0, 0.0, 0.0, 0.0, 0.0, 0.0, 0.0, 0.0, 0.0, 0.0, 0.0, 0.0, 0.0, 0.0, 0.0, 0.0, 0.0, 0.0, 0.0, 0.0, 0.0, 0.0, 0.0, 0.0, 0.0, 0.0, 0.0, 0.0, 0.0, 0.0, 0.0, 0.0, 0.0, 0.0, 0.0, 0.0, 0.0, 0.0, 0.0, 0.0, 0.0, 0.0, 0.0, 0.0, 0.0, 0.0, 0.0, 0.0, 0.0, 0.0, 0.0, 0.0, 0.0, 0.0, 0.0, 0.0, 0.0, 0.0, 0.0, 0.0, 0.0, 0.0, 0.0, 0.0, 0.0, 0.0, 0.0, 0.0, 0.0, 0.0, 0.0, 0.0, 0.0, 0.0, 0.0, 0.0, 0.0, 0.0, 0.0, 0.0, 0.0, 0.0, 0.0, 0.0, 0.0, 0.0, 0.0, 0.0, 0.0, 0.0, 0.0, 0.0, 0.0, 0.0, 0.0, 0.0, 0.0, 0.0, 0.0, 0.0, 0.0, 0.0, 0.0, 0.0, 0.0, 0.0, 0.0, 0.0, 0.0, 0.0, 0.0, 0.0, 0.0, 0.0, 0.0, 0.0, 0.0, 0.0, 0.0, 0.0, 0.0, 0.0, 0.0, 0.0, 0.0, 0.0, 0.0, 0.0, 0.0, 0.0, 0.0, 0.0, 0.0, 0.0, 0.0, 0.0, 0.0, 0.0, 0.0, 0.0, 0.0, 0.0, 0.0, 0.0, 0.0, 0.0, 0.0, 0.0, 0.0, 0.0, 0.0, 0.0, 0.0, 0.0, 0.0, 0.0, 0.0, 0.0, 0.0, 0.0, 0.0, 0.0, 0.0, 0.0, 0.0, 0.0, 0.0, 0.0, 0.0, 0.0, 0.0, 0.0, 0.0, 0.0, 0.0, 0.0, 0.0, 0.0, 0.0, 0.0, 0.0, 0.0, 0.0, 0.0, 0.0, 0.0, 0.0, 0.0, 0.0, 0.0, 0.0, 0.0, 0.0, 0.0, 0.0, 0.0, 0.0, 0.0, 0.0, 0.0, 0.0, 0.0, 0.0, 0.0, 0.0, 0.0, 0.0, 0.0, 0.0, 0.0, 0.0, 0.0, 0.0, 0.0, 0.0, 0.0, 0.0, 0.0, 0.0, 0.0, 0.0, 0.0, 0.0, 0.0, 0.0, 0.0, 0.0, 0.0, 0.0, 0.0, 0.0, 0.0, 0.0, 0.0, 0.0, 0.0, 0.0, 0.0, 0.0, 0.0, 0.0, 0.0, 0.0, 0.0, 0.0, 0.0, 0.0, 0.0, 0.0, 0.0, 0.0, 0.0, 0.0, 0.0, 0.0, 0.0, 0.0, 0.0, 0.0, 0.0, 0.0, 0.0, 0.0, 0.0, 0.0, 0.0, 0.0, 0.0, 0.0, 0.0, 0.0, 0.0, 0.0, 0.0, 0.0, 0.0, 0.0, 0.0, 0.0, 0.0, 0.0, 0.0, 0.0, 0.0, 0.0, 0.0, 0.0, 0.0, 0.0, 0.0, 0.0, 0.0, 0.0, 0.0, 0.0, 0.0, 0.0, 0.0, 0.0, 0.0, 0.0, 0.0, 0.0, 0.0, 0.0, 0.0, 0.0, 0.0, 0.0, 0.0, 0.0, 0.0, 0.0, 0.0, 0.0, 0.0, 0.0, 0.0, 0.0, 0.0, 0.0, 0.0, 0.0, 0.0, 0.0, 0.0, 0.0, 0.0, 0.0, 0.0, 0.0, 0.0, 0.0, 0.0, 0.0, 0.0, 0.0, 0.0, 0.0, 0.0, 0.0, 0.0, 0.0, 0.0, 0.0, 0.0, 0.0, 0.0, 0.0, 0.0, 0.0, 0.0, 0.0, 0.0, 0.0, 0.0, 0.0, 0.0, 0.0, 0.0, 0.0, 0.0, 0.0, 0.0, 0.0, 0.0, 0.0, 0.0, 0.0, 0.0, 0.0, 0.0, 0.0, 0.0, 0.0, 0.0, 0.0, 0.0, 0.0, 0.0, 0.0, 0.0, 0.0, 0.0, 0.0, 0.0, 0.0, 0.0, 0.0, 0.0, 0.0, 0.0, 0.0, 0.0, 0.0, 0.0, 0.0, 0.0, 0.0, 0.0, 0.0, 0.0, 0.0, 0.0, 0.0, 0.0, 0.0, 0.0, 0.0, 0.0, 0.0, 0.0, 0.0, 0.0, 0.0, 0.0, 0.0, 0.0, 0.0, 0.0, 0.0, 0.0, 0.0, 0.0, 0.0, 0.0, 0.0, 0.0, 0.0, 0.0, 0.0, 0.0, 0.0, 0.0, 0.0, 0.0, 0.0, 0.0, 0.0, 0.0, 0.0, 0.0, 0.0, 0.0, 0.0, 0.0, 0.0, 0.0, 0.0, 0.0, 0.0, 0.0, 0.0, 0.0, 0.0, 0.0, 0.0, 0.0, 0.0, 0.0, 0.0, 0.0, 0.0, 0.0, 0.0, 0.0, 0.0, 0.0, 0.0, 0.0, 0.0, 0.6731, 0.5, 0.8269, 0.5, 0.8269, 0.75, 0.6731, 0.75, 0.375, 0.5, 0.5698, 0.5, 0.5698, 0.75, 0.375, 0.75, 0.375, 0.0, 0.5698, 0.0, 0.5698, 0.25, 0.375, 0.25, 0.125, 0.5, 0.375, 0.5, 0.375, 0.75, 0.125, 0.75, 0.375, 0.25, 0.5698, 0.25, 0.6088, 0.2641, 0.625, 0.2981, 0.625, 0.4519, 0.6088, 0.4859, 0.5698, 0.5, 0.375, 0.5, 0.8269, 0.75, 0.8269, 0.5, 0.875, 0.5, 0.875, 0.75, 0.625, 0.0, 0.625, 0.25, 0.5698, 0.25, 0.5698, 0.0, 0.6731, 0.5, 0.6731, 0.75, 0.625, 0.75, 0.625, 0.5, 0.625, 0.5, 0.625, 0.75, 0.5698, 0.75, 0.5698, 0.5, 0.375, 0.75, 0.5698, 0.75, 0.6088, 0.7641, 0.625, 0.7981, 0.625, 0.9519, 0.6088, 0.9859, 0.5698, 1.0, 0.375, 1.0, 0.6731, 0.5, 0.8269, 0.5, 0.8269, 0.75, 0.6731, 0.75, 0.375, 0.5, 0.5698, 0.5, 0.5698, 0.75, 0.375, 0.75, 0.375, 0.0, 0.5698, 0.0, 0.5698, 0.25, 0.375, 0.25, 0.125, 0.5, 0.375, 0.5, 0.375, 0.75, 0.125, 0.75, 0.375, 0.25, 0.5698, 0.25, 0.6088, 0.2641, 0.625, 0.2981, 0.625, 0.4519, 0.6088, 0.4859, 0.5698, 0.5, 0.375, 0.5, 0.8269, 0.75, 0.8269, 0.5, 0.875, 0.5, 0.875, 0.75, 0.625, 0.0, 0.625, 0.25, 0.5698, 0.25, 0.5698, 0.0, 0.6731, 0.5, 0.6731, 0.75, 0.625, 0.75, 0.625, 0.5, 0.625, 0.5, 0.625, 0.75, 0.5698, 0.75, 0.5698, 0.5, 0.375, 0.75, 0.5698, 0.75, 0.6088, 0.7641, 0.625, 0.7981, 0.625, 0.9519, 0.6088, 0.9859, 0.5698, 1.0, 0.375, 1.0, 0.6731, 0.5, 0.8269, 0.5, 0.8269, 0.75, 0.6731, 0.75, 0.375, 0.5, 0.5698, 0.5, 0.5698, 0.75, 0.375, 0.75, 0.375, 0.0, 0.5698, 0.0, 0.5698, 0.25, 0.375, 0.25, 0.125, 0.5, 0.375, 0.5, 0.375, 0.75, 0.125, 0.75, 0.375, 0.25, 0.5698, 0.25, 0.6088, 0.2641, 0.625, 0.2981, 0.625, 0.4519, 0.6088, 0.4859, 0.5698, 0.5, 0.375, 0.5, 0.8269, 0.75, 0.8269, 0.5, 0.875, 0.5, 0.875, 0.75, 0.625, 0.0, 0.625, 0.25, 0.5698, 0.25, 0.5698, 0.0, 0.6731, 0.5, 0.6731, 0.75, 0.625, 0.75, 0.625, 0.5, 0.625, 0.5, 0.625, 0.75, 0.5698, 0.75, 0.5698, 0.5, 0.375, 0.75, 0.5698, 0.75, 0.6088, 0.7641, 0.625, 0.7981, 0.625, 0.9519, 0.6088, 0.9859, 0.5698, 1.0, 0.375, 1.0, 0.6731, 0.5, 0.8269, 0.5, 0.8269, 0.75, 0.6731, 0.75, 0.375, 0.5, 0.5698, 0.5, 0.5698, 0.75, 0.375, 0.75, 0.375, 0.0, 0.5698, 0.0, 0.5698, 0.25, 0.375, 0.25, 0.125, 0.5, 0.375, 0.5, 0.375, 0.75, 0.125, 0.75, 0.375, 0.25, 0.5698, 0.25, 0.6088, 0.2641, 0.625, 0.2981, 0.625, 0.4519, 0.6088, 0.4859, 0.5698, 0.5, 0.375, 0.5, 0.8269, 0.75, 0.8269, 0.5, 0.875, 0.5, 0.875, 0.75, 0.625, 0.0, 0.625, 0.25, 0.5698, 0.25, 0.5698, 0.0, 0.6731, 0.5, 0.6731, 0.75, 0.625, 0.75, 0.625, 0.5, 0.625, 0.5, 0.625, 0.75, 0.5698, 0.75, 0.5698, 0.5, 0.375, 0.75, 0.5698, 0.75, 0.6088, 0.7641, 0.625, 0.7981, 0.625, 0.9519, 0.6088, 0.9859, 0.5698, 1.0, 0.375, 1.0, 0.6731, 0.5, 0.8269, 0.5, 0.8269, 0.75, 0.6731, 0.75, 0.375, 0.5, 0.5698, 0.5, 0.5698, 0.75, 0.375, 0.75, 0.375, 0.0, 0.5698, 0.0, 0.5698, 0.25, 0.375, 0.25, 0.125, 0.5, 0.375, 0.5, 0.375, 0.75, 0.125, 0.75, 0.375, 0.25, 0.5698, 0.25, 0.6088, 0.2641, 0.625, 0.2981, 0.625, 0.4519, 0.6088, 0.4859, 0.5698, 0.5, 0.375, 0.5, 0.8269, 0.75, 0.8269, 0.5, 0.875, 0.5, 0.875, 0.75, 0.625, 0.0, 0.625, 0.25, 0.5698, 0.25, 0.5698, 0.0, 0.6731, 0.5, 0.6731, 0.75, 0.625, 0.75, 0.625, 0.5, 0.625, 0.5, 0.625, 0.75, 0.5698, 0.75, 0.5698, 0.5, 0.375, 0.75, 0.5698, 0.75, 0.6088, 0.7641, 0.625, 0.7981, 0.625, 0.9519, 0.6088, 0.9859, 0.5698, 1.0, 0.375, 1.0, 0.6731, 0.5, 0.8269, 0.5, 0.8269, 0.75, 0.6731, 0.75, 0.375, 0.5, 0.5698, 0.5, 0.5698, 0.75, 0.375, 0.75, 0.375, 0.0, 0.5698, 0.0, 0.5698, 0.25, 0.375, 0.25, 0.125, 0.5, 0.375, 0.5, 0.375, 0.75, 0.125, 0.75, 0.375, 0.25, 0.5698, 0.25, 0.6088, 0.2641, 0.625, 0.2981, 0.625, 0.4519, 0.6088, 0.4859, 0.5698, 0.5, 0.375, 0.5, 0.8269, 0.75, 0.8269, 0.5, 0.875, 0.5, 0.875, 0.75, 0.625, 0.0, 0.625, 0.25, 0.5698, 0.25, 0.5698, 0.0, 0.6731, 0.5, 0.6731, 0.75, 0.625, 0.75, 0.625, 0.5, 0.625, 0.5, 0.625, 0.75, 0.5698, 0.75, 0.5698, 0.5, 0.375, 0.75, 0.5698, 0.75, 0.6088, 0.7641, 0.625, 0.7981, 0.625, 0.9519, 0.6088, 0.9859, 0.5698, 1.0, 0.375, 1.0, 0.6731, 0.5, 0.8269, 0.5, 0.8269, 0.75, 0.6731, 0.75, 0.375, 0.5, 0.5698, 0.5, 0.5698, 0.75, 0.375, 0.75, 0.375, 0.0, 0.5698, 0.0, 0.5698, 0.25, 0.375, 0.25, 0.125, 0.5, 0.375, 0.5, 0.375, 0.75, 0.125, 0.75, 0.375, 0.25, 0.5698, 0.25, 0.6088, 0.2641, 0.625, 0.2981, 0.625, 0.4519, 0.6088, 0.4859, 0.5698, 0.5, 0.375, 0.5, 0.8269, 0.75, 0.8269, 0.5, 0.875, 0.5, 0.875, 0.75, 0.625, 0.0, 0.625, 0.25, 0.5698, 0.25, 0.5698, 0.0, 0.6731, 0.5, 0.6731, 0.75, 0.625, 0.75, 0.625, 0.5, 0.625, 0.5, 0.625, 0.75, 0.5698, 0.75, 0.5698, 0.5, 0.375, 0.75, 0.5698, 0.75, 0.6088, 0.7641, 0.625, 0.7981, 0.625, 0.9519, 0.6088, 0.9859, 0.5698, 1.0, 0.375, 1.0, 0.6731, 0.5, 0.8269, 0.5, 0.8269, 0.75, 0.6731, 0.75, 0.4905, 0.5, 0.5698, 0.5, 0.5698, 0.75, 0.4905, 0.75, 0.4905, 8.63e-07, 0.5698, 0.0, 0.5698, 0.25, 0.4905, 0.25, 0.1257, 0.5, 0.4905, 0.5, 0.4905, 0.75, 0.1257, 0.75, 0.4905, 0.25, 0.5698, 0.25, 0.6088, 0.2641, 0.625, 0.2981, 0.625, 0.4519, 0.6088, 0.4859, 0.5698, 0.5, 0.4905, 0.5, 0.8269, 0.75, 0.8269, 0.5, 0.875, 0.5, 0.875, 0.75, 0.625, 0.0, 0.625, 0.25, 0.5698, 0.25, 0.5698, 0.0, 0.6731, 0.5, 0.6731, 0.75, 0.625, 0.75, 0.625, 0.5, 0.625, 0.5, 0.625, 0.75, 0.5698, 0.75, 0.5698, 0.5, 0.4905, 0.75, 0.5698, 0.75, 0.6088, 0.7641, 0.625, 0.7981, 0.625, 0.9519, 0.6088, 0.9859, 0.5698, 1.0, 0.4905, 1.0, 0.0, 0.0, 0.0, 0.0, 0.0, 0.0, 0.0, 0.0, 0.0, 0.0, 0.0, 0.0, 0.0, 0.0, 0.0, 0.0, 0.0, 0.0, 0.0, 0.0, 0.0, 0.0, 0.0, 0.0, 0.0, 0.0, 0.0, 0.0, 0.0, 0.0, 0.0, 0.0, 0.0, 0.0, 0.0, 0.0, 0.0, 0.0, 0.0, 0.0, 0.0, 0.0, 0.0, 0.0, 0.0, 0.0, 0.0, 0.0, 0.0, 0.0, 0.0, 0.0, 0.0, 0.0, 0.0, 0.0, 0.0, 0.0, 0.0, 0.0, 0.0, 0.0, 0.0, 0.0, 0.0, 0.0, 0.0, 0.0, 0.0, 0.0, 0.0, 0.0, 0.0, 0.0, 0.0, 0.0, 0.0, 0.0, 0.0, 0.0, 0.0, 0.0, 0.0, 0.0, 0.0, 0.0])
me_militaryboots_highpoly.update()

# ---- objects
ob_militaryboots_highpoly = bpy.data.objects.new('MilitaryBoots_HIGHPOLY', me_militaryboots_highpoly)

# ---- transforms, parenting, visibility, modifiers, constraints
ob_militaryboots_highpoly.location = (0.0, 0.0, 0.0)
_m = ob_militaryboots_highpoly.modifiers.new('Bevel', 'BEVEL')
_m.width = 0.001
_m.width_pct = 0.001
_m.limit_method = 'WEIGHT'
_m.offset_type = 'WIDTH'
_m = ob_militaryboots_highpoly.modifiers.new('Subdivision', 'SUBSURF')
_m.levels = 3

# ---- collection membership
scene.collection.objects.link(ob_militaryboots_highpoly)

# ---- scene / render settings (as saved in the file)
scene.frame_start = 1; scene.frame_end = 250; scene.frame_set(1)
scene.render.engine = 'BLENDER_EEVEE_NEXT'
scene.eevee.ray_tracing_options.trace_max_roughness = 0.0
bpy.context.view_layer.update()

# ---- added for rendering (the .blend has no active camera and no usable light): camera, sun
cam_auto = bpy.data.cameras.new('AutoCamera')
cam_auto.lens = 50.0
cam_auto.sensor_width = 36.0
cam_auto.clip_end = 1000.0
ob_auto_camera = bpy.data.objects.new('AutoCamera', cam_auto)
scene.collection.objects.link(ob_auto_camera)
ob_auto_camera.location = (0.47385, -0.490651, 0.359441)
ob_auto_camera.rotation_euler = (1.09748, -7.21219e-08, 0.694738)
scene.camera = ob_auto_camera
light_auto_sun = bpy.data.lights.new('AutoSun', 'SUN')
light_auto_sun.energy = 3.0
light_auto_sun.angle = 0.0523599
ob_auto_sun = bpy.data.objects.new('AutoSun', light_auto_sun)
scene.collection.objects.link(ob_auto_sun)
ob_auto_sun.rotation_euler = (0.872665, 0.174533, 0.523599)
bpy.context.view_layer.update()
